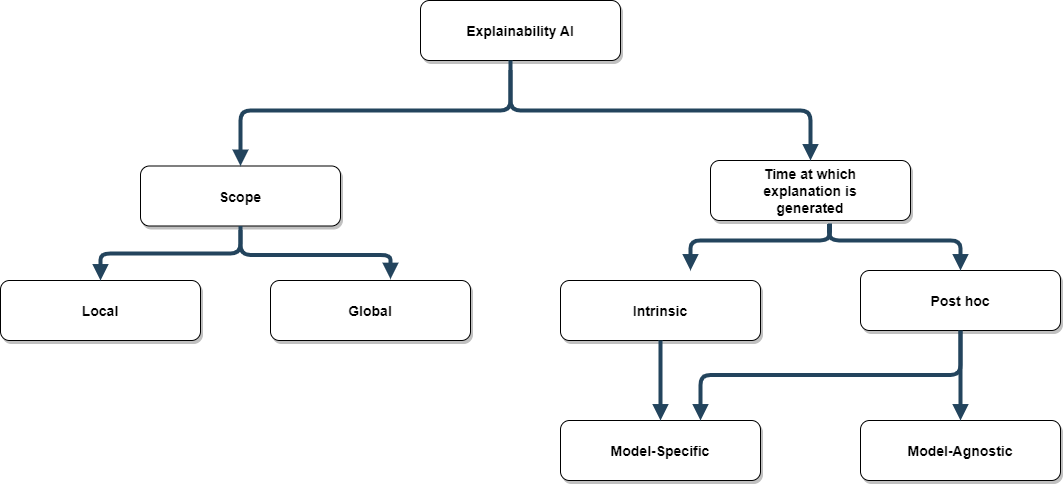

The diagram above was exported from draw.io. Its source (the exported page's mxGraphModel, read from the mxfile embedded in the PNG):
<mxGraphModel dx="1483" dy="827" grid="1" gridSize="10" guides="1" tooltips="1" connect="1" arrows="1" fold="1" page="1" pageScale="1.5" pageWidth="1169" pageHeight="827" background="none" math="0" shadow="0">
  <root>
    <mxCell id="0" />
    <mxCell id="1" parent="0" />
    <mxCell id="2" value="Explainability AI" style="rounded=1;shadow=1;fontStyle=1;fontSize=14;" parent="1" vertex="1">
      <mxGeometry x="680" y="250" width="200" height="60" as="geometry" />
    </mxCell>
    <mxCell id="4" value="Scope" style="rounded=1;shadow=1;fontStyle=1;fontSize=14;" parent="1" vertex="1">
      <mxGeometry x="400" y="415.5" width="200" height="60" as="geometry" />
    </mxCell>
    <mxCell id="6" value="Time at which&#10;explanation is &#10;generated" style="rounded=1;shadow=1;fontStyle=1;fontSize=14;" parent="1" vertex="1">
      <mxGeometry x="970" y="410" width="200" height="60" as="geometry" />
    </mxCell>
    <mxCell id="8" value="Local" style="rounded=1;shadow=1;fontStyle=1;fontSize=14;" parent="1" vertex="1">
      <mxGeometry x="260" y="530" width="200" height="60" as="geometry" />
    </mxCell>
    <mxCell id="18" value="Intrinsic" style="rounded=1;shadow=1;fontStyle=1;fontSize=14;" parent="1" vertex="1">
      <mxGeometry x="820" y="530" width="200" height="60" as="geometry" />
    </mxCell>
    <mxCell id="19" value="Model-Specific" style="rounded=1;shadow=1;fontStyle=1;fontSize=14;" parent="1" vertex="1">
      <mxGeometry x="820" y="670" width="200" height="60" as="geometry" />
    </mxCell>
    <mxCell id="20" value="Model-Agnostic" style="rounded=1;shadow=1;fontStyle=1;fontSize=14;" parent="1" vertex="1">
      <mxGeometry x="1120" y="670" width="200" height="60" as="geometry" />
    </mxCell>
    <mxCell id="31" value="" style="edgeStyle=elbowEdgeStyle;elbow=vertical;strokeWidth=4;endArrow=block;endFill=1;fontStyle=1;strokeColor=#23445D;" parent="1" target="4" edge="1">
      <mxGeometry x="22" y="165.5" width="100" height="100" as="geometry">
        <mxPoint x="770" y="320" as="sourcePoint" />
        <mxPoint x="122" y="165.5" as="targetPoint" />
        <Array as="points">
          <mxPoint x="730" y="360" />
        </Array>
      </mxGeometry>
    </mxCell>
    <mxCell id="32" value="" style="edgeStyle=elbowEdgeStyle;elbow=vertical;strokeWidth=4;endArrow=block;endFill=1;fontStyle=1;strokeColor=#23445D;" parent="1" target="6" edge="1">
      <mxGeometry x="22" y="165.5" width="100" height="100" as="geometry">
        <mxPoint x="770" y="310" as="sourcePoint" />
        <mxPoint x="122" y="165.5" as="targetPoint" />
        <Array as="points">
          <mxPoint x="900" y="360" />
          <mxPoint x="870" y="360" />
          <mxPoint x="860" y="360" />
        </Array>
      </mxGeometry>
    </mxCell>
    <mxCell id="46" value="" style="edgeStyle=elbowEdgeStyle;elbow=vertical;strokeWidth=4;endArrow=block;endFill=1;fontStyle=1;strokeColor=#23445D;" parent="1" source="18" target="19" edge="1">
      <mxGeometry x="72" y="165.5" width="100" height="100" as="geometry">
        <mxPoint x="72" y="265.5" as="sourcePoint" />
        <mxPoint x="172" y="165.5" as="targetPoint" />
      </mxGeometry>
    </mxCell>
    <mxCell id="47" value="" style="edgeStyle=elbowEdgeStyle;elbow=vertical;strokeWidth=4;endArrow=block;endFill=1;fontStyle=1;strokeColor=#23445D;exitX=0.5;exitY=1;exitDx=0;exitDy=0;" parent="1" source="UuHG6b2DMIAPUVSGDpl8-51" target="20" edge="1">
      <mxGeometry x="72" y="175.5" width="100" height="100" as="geometry">
        <mxPoint x="72" y="275.5" as="sourcePoint" />
        <mxPoint x="172" y="175.5" as="targetPoint" />
      </mxGeometry>
    </mxCell>
    <mxCell id="KeTFOY5anS-oALDPDa9I-57" value="" style="edgeStyle=elbowEdgeStyle;elbow=vertical;strokeWidth=4;endArrow=block;endFill=1;fontStyle=1;strokeColor=#23445D;entryX=0.5;entryY=0;entryDx=0;entryDy=0;exitX=0.5;exitY=1;exitDx=0;exitDy=0;" parent="1" source="4" target="8" edge="1">
      <mxGeometry x="-210.5" y="410" width="100" height="100" as="geometry">
        <mxPoint x="539.5" y="510" as="sourcePoint" />
        <mxPoint x="540" y="560" as="targetPoint" />
      </mxGeometry>
    </mxCell>
    <mxCell id="KeTFOY5anS-oALDPDa9I-59" value="" style="edgeStyle=elbowEdgeStyle;elbow=vertical;strokeWidth=4;endArrow=block;endFill=1;fontStyle=1;strokeColor=#23445D;exitX=0.598;exitY=1.05;exitDx=0;exitDy=0;exitPerimeter=0;" parent="1" edge="1" source="6">
      <mxGeometry x="159.5" y="415.5" width="100" height="100" as="geometry">
        <mxPoint x="1080" y="480" as="sourcePoint" />
        <mxPoint x="950" y="520" as="targetPoint" />
        <Array as="points">
          <mxPoint x="1070" y="490" />
        </Array>
      </mxGeometry>
    </mxCell>
    <mxCell id="UuHG6b2DMIAPUVSGDpl8-49" value="" style="edgeStyle=elbowEdgeStyle;elbow=vertical;strokeWidth=4;endArrow=block;endFill=1;fontStyle=1;strokeColor=#23445D;entryX=0.6;entryY=-0.023;entryDx=0;entryDy=0;entryPerimeter=0;" edge="1" parent="1" target="UuHG6b2DMIAPUVSGDpl8-50">
      <mxGeometry x="-50.5" y="430" width="100" height="100" as="geometry">
        <mxPoint x="500" y="480" as="sourcePoint" />
        <mxPoint x="630" y="590" as="targetPoint" />
        <Array as="points" />
      </mxGeometry>
    </mxCell>
    <mxCell id="UuHG6b2DMIAPUVSGDpl8-50" value="Global" style="rounded=1;shadow=1;fontStyle=1;fontSize=14;" vertex="1" parent="1">
      <mxGeometry x="530" y="530" width="200" height="60" as="geometry" />
    </mxCell>
    <mxCell id="UuHG6b2DMIAPUVSGDpl8-51" value="Post hoc" style="rounded=1;shadow=1;fontStyle=1;fontSize=14;" vertex="1" parent="1">
      <mxGeometry x="1120" y="520" width="200" height="60" as="geometry" />
    </mxCell>
    <mxCell id="UuHG6b2DMIAPUVSGDpl8-52" value="" style="edgeStyle=elbowEdgeStyle;elbow=vertical;strokeWidth=4;endArrow=block;endFill=1;fontStyle=1;strokeColor=#23445D;exitX=0.592;exitY=1.058;exitDx=0;exitDy=0;exitPerimeter=0;entryX=0.5;entryY=0;entryDx=0;entryDy=0;" edge="1" parent="1" source="6" target="UuHG6b2DMIAPUVSGDpl8-51">
      <mxGeometry x="419.5" y="395.5" width="100" height="100" as="geometry">
        <mxPoint x="1169.5" y="495.5" as="sourcePoint" />
        <mxPoint x="1170" y="550" as="targetPoint" />
        <Array as="points">
          <mxPoint x="1220" y="490" />
          <mxPoint x="1180" y="500" />
          <mxPoint x="1150" y="490" />
          <mxPoint x="970" y="520" />
        </Array>
      </mxGeometry>
    </mxCell>
    <mxCell id="UuHG6b2DMIAPUVSGDpl8-58" value="" style="edgeStyle=elbowEdgeStyle;elbow=vertical;strokeWidth=4;endArrow=block;endFill=1;fontStyle=1;strokeColor=#23445D;" edge="1" parent="1">
      <mxGeometry x="372" y="155.5" width="100" height="100" as="geometry">
        <mxPoint x="1220" y="580" as="sourcePoint" />
        <mxPoint x="960" y="670" as="targetPoint" />
      </mxGeometry>
    </mxCell>
  </root>
</mxGraphModel>